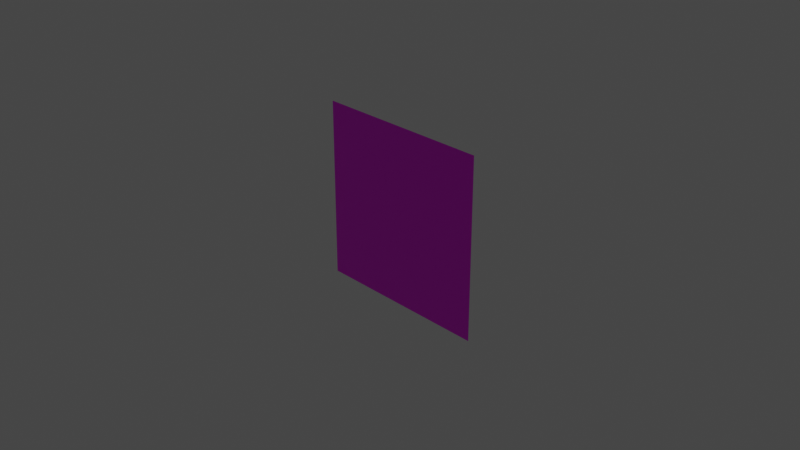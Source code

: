 # Source: untitled.blend  (saved by Blender 2.80.75; exported with 4.5.12 LTS)
import bpy
from mathutils import Matrix  # noqa: F401  (used for matrix-valued properties, if any)

bpy.ops.wm.read_factory_settings(use_empty=True)
scene = bpy.context.scene
scene.name = 'Scene'

# ---- collections
col_collection = bpy.data.collections.new('Collection'); scene.collection.children.link(col_collection)

# ---- images (referenced by path relative to the original .blend; pixels are not part of the script)
import os
ASSET_DIR = os.environ.get("B2B_ASSET_DIR", "")  # directory of the original .blend (textures are referenced by path, not embedded)
HERE = os.path.dirname(os.path.abspath(__file__))  # packed textures are extracted next to this script under _unpacked/

def load_image(name, relpath, width, height, colorspace="sRGB"):
    """Load a texture the original file referenced (path relative to the .blend, or extracted next to this script)."""
    p = next((c for c in (os.path.join(HERE, relpath), os.path.join(ASSET_DIR, relpath)) if relpath and os.path.exists(c)), "")
    if p:
        img = bpy.data.images.load(p, check_existing=True)
        img.name = name
    else:  # same state as the original file: an image datablock whose file is absent (Cycles renders it pink)
        img = bpy.data.images.new(name, width, height)
        img.source = "FILE"
        img.filepath = "//" + (relpath or name)
    img.colorspace_settings.name = colorspace
    return img
img_brick_png = load_image('Brick.png', 'Brick.png', 1024, 1024, 'sRGB')

# ---- materials (node trees are filled in below, after node groups)
mat_material_001 = bpy.data.materials.new('Material.001')
mat_material_001.use_transparent_shadow = False

# ---- material node trees
mat_material_001.use_nodes = True; mat_material_001.node_tree.nodes.clear()
_N = mat_material_001.node_tree.nodes; _L = mat_material_001.node_tree.links
n0 = _N.new('ShaderNodeOutputMaterial'); n0.name = 'Material Output'; n0.location = (300, 300)
n1 = _N.new('ShaderNodeBsdfPrincipled'); n1.name = 'Principled BSDF'; n1.location = (10, 300)
n1.distribution = 'GGX'
n1.subsurface_method = 'BURLEY'
n1.inputs[3].default_value = 1.45
n1.inputs[27].default_value = (0.0, 0.0, 0.0, 1.0)
n1.inputs[28].default_value = 1.0
n2 = _N.new('ShaderNodeTexImage'); n2.name = 'Image Texture'; n2.location = (-280, 280)
n2.image = img_brick_png
_L.new(n1.outputs[0], n0.inputs[0])
_L.new(n2.outputs[0], n1.inputs[0])
n0.is_active_output = True

# ---- world
world_world = bpy.data.worlds.new('World'); scene.world = world_world
world_world.use_nodes = True; world_world.node_tree.nodes.clear()
_N = world_world.node_tree.nodes; _L = world_world.node_tree.links
n0 = _N.new('ShaderNodeOutputWorld'); n0.name = 'World Output'; n0.location = (300, 300)
n1 = _N.new('ShaderNodeBackground'); n1.name = 'Background'; n1.location = (10, 300)
n1.inputs[0].default_value = (0.05088, 0.05088, 0.05088, 1.0)
_L.new(n1.outputs[0], n0.inputs[0])
n0.is_active_output = True
world_world.color = (0.05088, 0.05088, 0.05088)
world_world.use_sun_shadow = False
world_world.sun_shadow_jitter_overblur = 0.0

# ---- cameras
cam_camera = bpy.data.cameras.new('Camera')
cam_camera.clip_end = 100.0
cam_camera.ortho_scale = 7.314

# ---- lights
light_light = bpy.data.lights.new('Light', 'POINT')
light_light.transmission_factor = 0.0
light_light.energy = 1000.0
light_light.shadow_soft_size = 0.1
light_light.shadow_maximum_resolution = 0.006
light_light.use_absolute_resolution = True

# ---- meshes
me_plane = bpy.data.meshes.new('Plane')
me_plane.from_pydata([(-1.0, -1.0, 0.0), (1.0, -1.0, 0.0), (-1.0, 1.0, 0.0), (1.0, 1.0, 0.0)], [], [(0, 1, 3, 2)])
_uv = me_plane.uv_layers.new(name='UVMap')
_uv.uv.foreach_set('vector', [0.0, 0.0, 1.0, 0.0, 1.0, 1.0, 0.0, 1.0])
me_plane.materials.append(mat_material_001)
me_plane.use_remesh_preserve_volume = False
me_plane.use_remesh_preserve_attributes = False
me_plane.use_mirror_vertex_groups = False
me_plane.update()

# ---- objects
ob_light = bpy.data.objects.new('Light', light_light)
ob_camera = bpy.data.objects.new('Camera', cam_camera)
ob_plane = bpy.data.objects.new('Plane', me_plane)

# ---- transforms, parenting, visibility, modifiers, constraints
ob_light.location = (4.076, 1.005, 5.904)
ob_light.rotation_euler = (0.6503, 0.05522, 1.866)
ob_light.lock_rotations_4d = False
ob_light.empty_display_type = 'ARROWS'
ob_light.color = (0.0, 0.0, 0.0, 0.0)
ob_light.lineart.crease_threshold = 0.0
ob_camera.location = (7.359, -6.926, 4.958)
ob_camera.rotation_euler = (1.109, 0.0, 0.8149)
ob_camera.lock_rotations_4d = False
ob_camera.empty_display_type = 'ARROWS'
ob_camera.color = (0.0, 0.0, 0.0, 0.0)
ob_camera.display_type = 'WIRE'
ob_camera.lineart.crease_threshold = 0.0
ob_plane.location = (0.0, 0.0, 0.0)
ob_plane.rotation_euler = (1.571, 0.0, 0.0)
ob_plane.lineart.crease_threshold = 0.0

# ---- collection membership
col_collection.objects.link(ob_light)
col_collection.objects.link(ob_camera)
col_collection.objects.link(ob_plane)

# ---- scene / render settings (as saved in the file)
scene.camera = ob_camera
scene.frame_start = 1; scene.frame_end = 250; scene.frame_set(1)
scene.render.engine = 'BLENDER_EEVEE_NEXT'
scene.cycles.use_denoising = False
scene.cycles.samples = 128
scene.cycles.sampling_pattern = 'TABULATED_SOBOL'
scene.cycles.use_adaptive_sampling = False
scene.cycles.use_light_tree = False
scene.view_settings.view_transform = 'Filmic'
bpy.context.view_layer.update()
